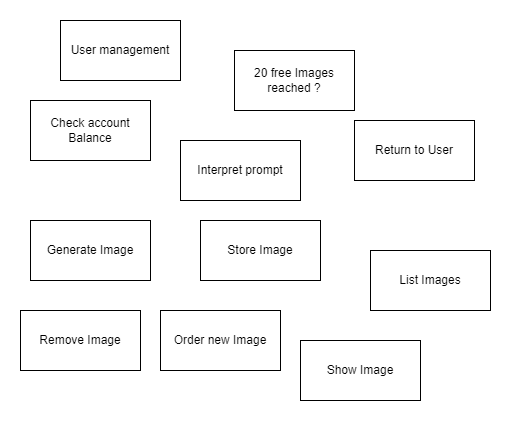

The diagram above was exported from draw.io. Its source (the exported page's mxGraphModel, read from the mxfile embedded in the PNG):
<mxGraphModel dx="1422" dy="705" grid="1" gridSize="10" guides="1" tooltips="1" connect="1" arrows="1" fold="1" page="1" pageScale="1" pageWidth="827" pageHeight="1169" math="0" shadow="0">
  <root>
    <mxCell id="0" />
    <mxCell id="1" parent="0" />
    <mxCell id="1Ad-a8ViA-jtTLFciRVp-9" value="20 free Images reached ?" style="rounded=0;whiteSpace=wrap;html=1;" parent="1" vertex="1">
      <mxGeometry x="414" y="160" width="120" height="60" as="geometry" />
    </mxCell>
    <mxCell id="1Ad-a8ViA-jtTLFciRVp-11" value="Interpret prompt" style="rounded=0;whiteSpace=wrap;html=1;" parent="1" vertex="1">
      <mxGeometry x="360" y="250" width="120" height="60" as="geometry" />
    </mxCell>
    <mxCell id="1Ad-a8ViA-jtTLFciRVp-12" value="Generate Image" style="rounded=0;whiteSpace=wrap;html=1;" parent="1" vertex="1">
      <mxGeometry x="210" y="330" width="120" height="60" as="geometry" />
    </mxCell>
    <mxCell id="1Ad-a8ViA-jtTLFciRVp-13" value="Store Image" style="rounded=0;whiteSpace=wrap;html=1;" parent="1" vertex="1">
      <mxGeometry x="380" y="330" width="120" height="60" as="geometry" />
    </mxCell>
    <mxCell id="1Ad-a8ViA-jtTLFciRVp-14" value="Return to User" style="rounded=0;whiteSpace=wrap;html=1;" parent="1" vertex="1">
      <mxGeometry x="534" y="230" width="120" height="60" as="geometry" />
    </mxCell>
    <mxCell id="1Ad-a8ViA-jtTLFciRVp-19" value="Check account Balance" style="rounded=0;whiteSpace=wrap;html=1;" parent="1" vertex="1">
      <mxGeometry x="210" y="210" width="120" height="60" as="geometry" />
    </mxCell>
    <mxCell id="1Ad-a8ViA-jtTLFciRVp-21" value="List Images" style="rounded=0;whiteSpace=wrap;html=1;" parent="1" vertex="1">
      <mxGeometry x="550" y="360" width="120" height="60" as="geometry" />
    </mxCell>
    <mxCell id="1Ad-a8ViA-jtTLFciRVp-22" value="User management" style="rounded=0;whiteSpace=wrap;html=1;" parent="1" vertex="1">
      <mxGeometry x="240" y="130" width="120" height="60" as="geometry" />
    </mxCell>
    <mxCell id="1Ad-a8ViA-jtTLFciRVp-23" value="Order new Image" style="rounded=0;whiteSpace=wrap;html=1;" parent="1" vertex="1">
      <mxGeometry x="340" y="420" width="120" height="60" as="geometry" />
    </mxCell>
    <mxCell id="1Ad-a8ViA-jtTLFciRVp-24" value="Show Image" style="rounded=0;whiteSpace=wrap;html=1;" parent="1" vertex="1">
      <mxGeometry x="480" y="450" width="120" height="60" as="geometry" />
    </mxCell>
    <mxCell id="McOil22I_uwkplUM6WCy-1" value="Remove Image" style="rounded=0;whiteSpace=wrap;html=1;" vertex="1" parent="1">
      <mxGeometry x="200" y="420" width="120" height="60" as="geometry" />
    </mxCell>
  </root>
</mxGraphModel>